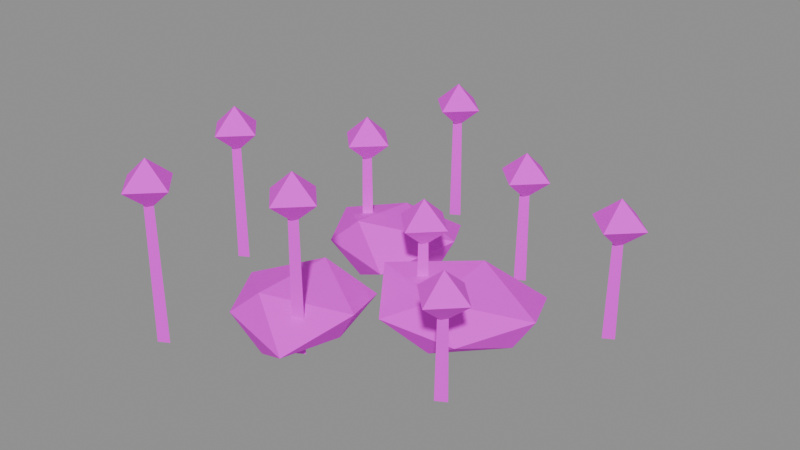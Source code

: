 # Source: flowers_white.blend  (saved by Blender 5.3.31; exported with 4.5.12 LTS)
import bpy
from mathutils import Matrix  # noqa: F401  (used for matrix-valued properties, if any)

bpy.ops.wm.read_factory_settings(use_empty=True)
scene = bpy.context.scene
scene.name = 'Scene'

# ---- images (referenced by path relative to the original .blend; pixels are not part of the script)
import os
ASSET_DIR = os.environ.get("B2B_ASSET_DIR", "")  # directory of the original .blend (textures are referenced by path, not embedded)
HERE = os.path.dirname(os.path.abspath(__file__))  # packed textures are extracted next to this script under _unpacked/

def load_image(name, relpath, width, height, colorspace="sRGB"):
    """Load a texture the original file referenced (path relative to the .blend, or extracted next to this script)."""
    p = next((c for c in (os.path.join(HERE, relpath), os.path.join(ASSET_DIR, relpath)) if relpath and os.path.exists(c)), "")
    if p:
        img = bpy.data.images.load(p, check_existing=True)
        img.name = name
    else:  # same state as the original file: an image datablock whose file is absent (Cycles renders it pink)
        img = bpy.data.images.new(name, width, height)
        img.source = "FILE"
        img.filepath = "//" + (relpath or name)
    img.colorspace_settings.name = colorspace
    return img
img_village_palette_png = load_image('village_palette.png', 'village_palette.png', 1024, 1024, 'sRGB')

# ---- materials (node trees are filled in below, after node groups)
mat_villagepalette = bpy.data.materials.new('VillagePalette')

# ---- material node trees
mat_villagepalette.use_nodes = True; mat_villagepalette.node_tree.nodes.clear()
_N = mat_villagepalette.node_tree.nodes; _L = mat_villagepalette.node_tree.links
n0 = _N.new('ShaderNodeBsdfPrincipled'); n0.name = 'Principled BSDF'; n0.location = (-200, 100)
n0.inputs[2].default_value = 0.9
n0.inputs[10].default_value = 0.005
n1 = _N.new('ShaderNodeOutputMaterial'); n1.name = 'Material Output'; n1.location = (200, 100)
n2 = _N.new('ShaderNodeTexImage'); n2.name = 'Image Texture'; n2.location = (-320, 300)
n2.image = img_village_palette_png
_L.new(n0.outputs[0], n1.inputs[0])
_L.new(n2.outputs[0], n0.inputs[0])
n1.is_active_output = True

# ---- meshes
me_flowers_white = bpy.data.meshes.new('flowers_white')
me_flowers_white.from_pydata([(0.5477, 0.8795, 0.25), (1.897, 0.9394, 0.25), (0.6402, -0.7548, 0.25), (1.711, -0.6897, 0.25), (1.2, -0.4222, 0.5574), (1.2, 0.5806, 0.6727), (1.2, -0.5107, -0.1219), (1.2, 0.5077, -0.1197), (2.042, 0.0, 0.05491), (2.338, 0.0, 0.5138), (0.0855, 0.0, -0.008299), (0.08866, 0.0, 0.5076), (-1.188, 1.62, 0.25), (-0.08019, 1.814, 0.25), (-1.165, 0.3518, 0.25), (-0.03429, 0.06422, 0.25), (-0.7062, 0.4022, 0.6635), (-0.7062, 1.394, 0.5584), (-0.7062, 0.4207, -0.1501), (-0.7062, 1.49, -0.1282), (0.1824, 0.9702, 0.04405), (0.4412, 0.9702, 0.5159), (-1.443, 0.9702, 0.07919), (-1.44, 0.9702, 0.4202), (-0.9803, -0.3175, 0.25), (0.2411, -0.3196, 0.25), (-0.8366, -1.773, 0.25), (0.3347, -2.091, 0.25), (-0.3688, -1.709, 0.6632), (-0.3688, -0.5835, 0.6566), (-0.3688, -1.721, -0.1718), (-0.3688, -0.6841, -0.08335), (0.3712, -1.142, 0.07849), (0.6013, -1.142, 0.4748), (-1.219, -1.142, 0.05293), (-1.108, -1.142, 0.4213), (0.7971, 0.0, 0.0), (0.6621, 0.07794, 0.0), (0.6621, -0.07794, 0.0), (0.7771, 0.0, 1.1), (0.6721, 0.06062, 1.1), (0.6721, -0.06062, 1.1), (0.7071, 0.0, 0.95), (1.067, 0.0, 1.26), (0.7071, 0.36, 1.26), (0.3471, 4.409e-17, 1.26), (0.7071, -0.36, 1.26), (0.7071, 0.0, 1.57), (-0.8131, 0.8273, 0.0), (-0.9481, 0.9052, 0.0), (-0.9481, 0.7494, 0.0), (-0.8331, 0.8273, 1.47), (-0.9381, 0.8879, 1.47), (-0.9381, 0.7667, 1.47), (-0.9031, 0.8273, 1.32), (-0.5431, 0.8273, 1.63), (-0.9031, 1.187, 1.63), (-1.263, 0.8273, 1.63), (-0.9031, 0.4673, 1.63), (-0.9031, 0.8273, 1.94), (0.2282, -1.575, 0.0), (0.09322, -1.497, 0.0), (0.09322, -1.653, 0.0), (0.2082, -1.575, 1.84), (0.1032, -1.514, 1.84), (0.1032, -1.636, 1.84), (0.1382, -1.575, 1.69), (0.4982, -1.575, 2.0), (0.1382, -1.215, 2.0), (-0.2218, -1.575, 2.0), (0.1382, -1.935, 2.0), (0.1382, -1.575, 2.31), (1.228, 1.485, 0.0), (1.093, 1.563, 0.0), (1.093, 1.407, 0.0), (1.208, 1.485, 1.31), (1.103, 1.545, 1.31), (1.103, 1.424, 1.31), (1.138, 1.485, 1.16), (1.498, 1.485, 1.47), (1.138, 1.845, 1.47), (0.7783, 1.485, 1.47), (1.138, 1.125, 1.47), (1.138, 1.485, 1.78), (-1.999, -0.3695, 0.0), (-2.134, -0.2915, 0.0), (-2.134, -0.4474, 0.0), (-2.019, -0.3695, 1.68), (-2.124, -0.3088, 1.68), (-2.124, -0.4301, 1.68), (-2.089, -0.3695, 1.53), (-1.729, -0.3695, 1.84), (-2.089, -0.009469, 1.84), (-2.449, -0.3695, 1.84), (-2.089, -0.7295, 1.84), (-2.089, -0.3695, 2.15), (2.069, -1.259, 0.0), (1.934, -1.181, 0.0), (1.934, -1.337, 0.0), (2.049, -1.259, 1.15), (1.944, -1.198, 1.15), (1.944, -1.319, 1.15), (1.979, -1.259, 1.0), (2.339, -1.259, 1.31), (1.979, -0.8988, 1.31), (1.619, -1.259, 1.31), (1.979, -1.619, 1.31), (1.979, -1.259, 1.62), (-0.5718, 2.462, 0.0), (-0.7068, 2.54, 0.0), (-0.7068, 2.384, 0.0), (-0.5918, 2.462, 1.52), (-0.6968, 2.523, 1.52), (-0.6968, 2.401, 1.52), (-0.6618, 2.462, 1.37), (-0.3018, 2.462, 1.68), (-0.6618, 2.822, 1.68), (-1.022, 2.462, 1.68), (-0.6618, 2.102, 1.68), (-0.6618, 2.462, 1.99), (-1.172, -2.43, 0.0), (-1.307, -2.352, 0.0), (-1.307, -2.508, 0.0), (-1.192, -2.43, 1.89), (-1.297, -2.37, 1.89), (-1.297, -2.491, 1.89), (-1.262, -2.43, 1.74), (-0.9023, -2.43, 2.05), (-1.262, -2.07, 2.05), (-1.622, -2.43, 2.05), (-1.262, -2.79, 2.05), (-1.262, -2.43, 2.36), (2.829, 1.0, 0.0), (2.694, 1.078, 0.0), (2.694, 0.9221, 0.0), (2.809, 1.0, 1.36), (2.704, 1.061, 1.36), (2.704, 0.9394, 1.36), (2.739, 1.0, 1.21), (3.099, 1.0, 1.52), (2.739, 1.36, 1.52), (2.379, 1.0, 1.52), (2.739, 0.6401, 1.52), (2.739, 1.0, 1.83)], [], [(0, 11, 5), (0, 5, 1), (0, 1, 7), (0, 7, 10), (0, 10, 11), (1, 5, 9), (5, 11, 4), (11, 10, 2), (10, 7, 6), (7, 1, 8), (3, 9, 4), (3, 4, 2), (3, 2, 6), (3, 6, 8), (3, 8, 9), (4, 9, 5), (2, 4, 11), (6, 2, 10), (8, 6, 7), (9, 8, 1), (12, 23, 17), (12, 17, 13), (12, 13, 19), (12, 19, 22), (12, 22, 23), (13, 17, 21), (17, 23, 16), (23, 22, 14), (22, 19, 18), (19, 13, 20), (15, 21, 16), (15, 16, 14), (15, 14, 18), (15, 18, 20), (15, 20, 21), (16, 21, 17), (14, 16, 23), (18, 14, 22), (20, 18, 19), (21, 20, 13), (24, 35, 29), (24, 29, 25), (24, 25, 31), (24, 31, 34), (24, 34, 35), (25, 29, 33), (29, 35, 28), (35, 34, 26), (34, 31, 30), (31, 25, 32), (27, 33, 28), (27, 28, 26), (27, 26, 30), (27, 30, 32), (27, 32, 33), (28, 33, 29), (26, 28, 35), (30, 26, 34), (32, 30, 31), (33, 32, 25), (36, 37, 40, 39), (37, 38, 41, 40), (38, 36, 39, 41), (38, 37, 36), (39, 40, 41), (42, 44, 43), (42, 45, 44), (42, 46, 45), (42, 43, 46), (43, 44, 47), (44, 45, 47), (45, 46, 47), (46, 43, 47), (48, 49, 52, 51), (49, 50, 53, 52), (50, 48, 51, 53), (50, 49, 48), (51, 52, 53), (54, 56, 55), (54, 57, 56), (54, 58, 57), (54, 55, 58), (55, 56, 59), (56, 57, 59), (57, 58, 59), (58, 55, 59), (60, 61, 64, 63), (61, 62, 65, 64), (62, 60, 63, 65), (62, 61, 60), (63, 64, 65), (66, 68, 67), (66, 69, 68), (66, 70, 69), (66, 67, 70), (67, 68, 71), (68, 69, 71), (69, 70, 71), (70, 67, 71), (72, 73, 76, 75), (73, 74, 77, 76), (74, 72, 75, 77), (74, 73, 72), (75, 76, 77), (78, 80, 79), (78, 81, 80), (78, 82, 81), (78, 79, 82), (79, 80, 83), (80, 81, 83), (81, 82, 83), (82, 79, 83), (84, 85, 88, 87), (85, 86, 89, 88), (86, 84, 87, 89), (86, 85, 84), (87, 88, 89), (90, 92, 91), (90, 93, 92), (90, 94, 93), (90, 91, 94), (91, 92, 95), (92, 93, 95), (93, 94, 95), (94, 91, 95), (96, 97, 100, 99), (97, 98, 101, 100), (98, 96, 99, 101), (98, 97, 96), (99, 100, 101), (102, 104, 103), (102, 105, 104), (102, 106, 105), (102, 103, 106), (103, 104, 107), (104, 105, 107), (105, 106, 107), (106, 103, 107), (108, 109, 112, 111), (109, 110, 113, 112), (110, 108, 111, 113), (110, 109, 108), (111, 112, 113), (114, 116, 115), (114, 117, 116), (114, 118, 117), (114, 115, 118), (115, 116, 119), (116, 117, 119), (117, 118, 119), (118, 115, 119), (120, 121, 124, 123), (121, 122, 125, 124), (122, 120, 123, 125), (122, 121, 120), (123, 124, 125), (126, 128, 127), (126, 129, 128), (126, 130, 129), (126, 127, 130), (127, 128, 131), (128, 129, 131), (129, 130, 131), (130, 127, 131), (132, 133, 136, 135), (133, 134, 137, 136), (134, 132, 135, 137), (134, 133, 132), (135, 136, 137), (138, 140, 139), (138, 141, 140), (138, 142, 141), (138, 139, 142), (139, 140, 143), (140, 141, 143), (141, 142, 143), (142, 139, 143)])
_uv = me_flowers_white.uv_layers.new(name='UVMap')
_uv.uv.foreach_set('vector', [0.6016, 0.5074, 0.6016, 0.6857, 0.6016, 0.8, 0.6016, 0.5074, 0.6016, 0.8, 0.6016, 0.5074, 0.6016, 0.5074, 0.6016, 0.5074, 0.6016, 0.2515, 0.6016, 0.5074, 0.6016, 0.2515, 0.6016, 0.3286, 0.6016, 0.5074, 0.6016, 0.3286, 0.6016, 0.6857, 0.6016, 0.5074, 0.6016, 0.8, 0.6016, 0.69, 0.6016, 0.8, 0.6016, 0.6857, 0.6016, 0.7202, 0.6016, 0.6857, 0.6016, 0.3286, 0.6016, 0.5074, 0.6016, 0.3286, 0.6016, 0.2515, 0.6016, 0.25, 0.6016, 0.2515, 0.6016, 0.5074, 0.6016, 0.3724, 0.6016, 0.5074, 0.6016, 0.69, 0.6016, 0.7202, 0.6016, 0.5074, 0.6016, 0.7202, 0.6016, 0.5074, 0.6016, 0.5074, 0.6016, 0.5074, 0.6016, 0.25, 0.6016, 0.5074, 0.6016, 0.25, 0.6016, 0.3724, 0.6016, 0.5074, 0.6016, 0.3724, 0.6016, 0.69, 0.6016, 0.7202, 0.6016, 0.69, 0.6016, 0.8, 0.6016, 0.5074, 0.6016, 0.7202, 0.6016, 0.6857, 0.6016, 0.25, 0.6016, 0.5074, 0.6016, 0.3286, 0.6016, 0.3724, 0.6016, 0.25, 0.6016, 0.2515, 0.6016, 0.69, 0.6016, 0.3724, 0.6016, 0.5074, 0.6016, 0.5205, 0.6016, 0.6355, 0.6016, 0.7289, 0.6016, 0.5205, 0.6016, 0.7289, 0.6016, 0.5205, 0.6016, 0.5205, 0.6016, 0.5205, 0.6016, 0.2648, 0.6016, 0.5205, 0.6016, 0.2648, 0.6016, 0.405, 0.6016, 0.5205, 0.6016, 0.405, 0.6016, 0.6355, 0.6016, 0.5205, 0.6016, 0.7289, 0.6016, 0.7002, 0.6016, 0.7289, 0.6016, 0.6355, 0.6016, 0.8, 0.6016, 0.6355, 0.6016, 0.405, 0.6016, 0.5205, 0.6016, 0.405, 0.6016, 0.2648, 0.6016, 0.25, 0.6016, 0.2648, 0.6016, 0.5205, 0.6016, 0.3812, 0.6016, 0.5205, 0.6016, 0.7002, 0.6016, 0.8, 0.6016, 0.5205, 0.6016, 0.8, 0.6016, 0.5205, 0.6016, 0.5205, 0.6016, 0.5205, 0.6016, 0.25, 0.6016, 0.5205, 0.6016, 0.25, 0.6016, 0.3812, 0.6016, 0.5205, 0.6016, 0.3812, 0.6016, 0.7002, 0.6016, 0.8, 0.6016, 0.7002, 0.6016, 0.7289, 0.6016, 0.5205, 0.6016, 0.8, 0.6016, 0.6355, 0.6016, 0.25, 0.6016, 0.5205, 0.6016, 0.405, 0.6016, 0.3812, 0.6016, 0.25, 0.6016, 0.2648, 0.6016, 0.7002, 0.6016, 0.3812, 0.6016, 0.5205, 0.6016, 0.5278, 0.6016, 0.6406, 0.6016, 0.7956, 0.6016, 0.5278, 0.6016, 0.7956, 0.6016, 0.5278, 0.6016, 0.5278, 0.6016, 0.5278, 0.6016, 0.3083, 0.6016, 0.5278, 0.6016, 0.3083, 0.6016, 0.398, 0.6016, 0.5278, 0.6016, 0.398, 0.6016, 0.6406, 0.6016, 0.5278, 0.6016, 0.7956, 0.6016, 0.6759, 0.6016, 0.7956, 0.6016, 0.6406, 0.6016, 0.8, 0.6016, 0.6406, 0.6016, 0.398, 0.6016, 0.5278, 0.6016, 0.398, 0.6016, 0.3083, 0.6016, 0.25, 0.6016, 0.3083, 0.6016, 0.5278, 0.6016, 0.4149, 0.6016, 0.5278, 0.6016, 0.6759, 0.6016, 0.8, 0.6016, 0.5278, 0.6016, 0.8, 0.6016, 0.5278, 0.6016, 0.5278, 0.6016, 0.5278, 0.6016, 0.25, 0.6016, 0.5278, 0.6016, 0.25, 0.6016, 0.4149, 0.6016, 0.5278, 0.6016, 0.4149, 0.6016, 0.6759, 0.6016, 0.8, 0.6016, 0.6759, 0.6016, 0.7956, 0.6016, 0.5278, 0.6016, 0.8, 0.6016, 0.6406, 0.6016, 0.25, 0.6016, 0.5278, 0.6016, 0.398, 0.6016, 0.4149, 0.6016, 0.25, 0.6016, 0.3083, 0.6016, 0.6759, 0.6016, 0.4149, 0.6016, 0.5278, 0.6016, 0.32, 0.6016, 0.32, 0.6016, 0.5, 0.6016, 0.5, 0.6016, 0.32, 0.6016, 0.32, 0.6016, 0.5, 0.6016, 0.5, 0.6016, 0.32, 0.6016, 0.32, 0.6016, 0.5, 0.6016, 0.5, 0.6016, 0.32, 0.6016, 0.32, 0.6016, 0.32, 0.6016, 0.5, 0.6016, 0.5, 0.6016, 0.5, 0.9609, 0.4586, 0.9609, 0.6336, 0.9609, 0.6336, 0.9609, 0.4586, 0.9609, 0.6336, 0.9609, 0.6336, 0.9609, 0.4586, 0.9609, 0.6336, 0.9609, 0.6336, 0.9609, 0.4586, 0.9609, 0.6336, 0.9609, 0.6336, 0.9609, 0.6336, 0.9609, 0.6336, 0.9609, 0.8086, 0.9609, 0.6336, 0.9609, 0.6336, 0.9609, 0.8086, 0.9609, 0.6336, 0.9609, 0.6336, 0.9609, 0.8086, 0.9609, 0.6336, 0.9609, 0.6336, 0.9609, 0.8086, 0.6016, 0.32, 0.6016, 0.32, 0.6016, 0.5, 0.6016, 0.5, 0.6016, 0.32, 0.6016, 0.32, 0.6016, 0.5, 0.6016, 0.5, 0.6016, 0.32, 0.6016, 0.32, 0.6016, 0.5, 0.6016, 0.5, 0.6016, 0.32, 0.6016, 0.32, 0.6016, 0.32, 0.6016, 0.5, 0.6016, 0.5, 0.6016, 0.5, 0.6797, 0.4024, 0.6797, 0.5774, 0.6797, 0.5774, 0.6797, 0.4024, 0.6797, 0.5774, 0.6797, 0.5774, 0.6797, 0.4024, 0.6797, 0.5774, 0.6797, 0.5774, 0.6797, 0.4024, 0.6797, 0.5774, 0.6797, 0.5774, 0.6797, 0.5774, 0.6797, 0.5774, 0.6797, 0.7524, 0.6797, 0.5774, 0.6797, 0.5774, 0.6797, 0.7524, 0.6797, 0.5774, 0.6797, 0.5774, 0.6797, 0.7524, 0.6797, 0.5774, 0.6797, 0.5774, 0.6797, 0.7524, 0.6016, 0.32, 0.6016, 0.32, 0.6016, 0.5, 0.6016, 0.5, 0.6016, 0.32, 0.6016, 0.32, 0.6016, 0.5, 0.6016, 0.5, 0.6016, 0.32, 0.6016, 0.32, 0.6016, 0.5, 0.6016, 0.5, 0.6016, 0.32, 0.6016, 0.32, 0.6016, 0.32, 0.6016, 0.5, 0.6016, 0.5, 0.6016, 0.5, 0.9609, 0.434, 0.9609, 0.609, 0.9609, 0.609, 0.9609, 0.434, 0.9609, 0.609, 0.9609, 0.609, 0.9609, 0.434, 0.9609, 0.609, 0.9609, 0.609, 0.9609, 0.434, 0.9609, 0.609, 0.9609, 0.609, 0.9609, 0.609, 0.9609, 0.609, 0.9609, 0.784, 0.9609, 0.609, 0.9609, 0.609, 0.9609, 0.784, 0.9609, 0.609, 0.9609, 0.609, 0.9609, 0.784, 0.9609, 0.609, 0.9609, 0.609, 0.9609, 0.784, 0.6016, 0.32, 0.6016, 0.32, 0.6016, 0.5, 0.6016, 0.5, 0.6016, 0.32, 0.6016, 0.32, 0.6016, 0.5, 0.6016, 0.5, 0.6016, 0.32, 0.6016, 0.32, 0.6016, 0.5, 0.6016, 0.5, 0.6016, 0.32, 0.6016, 0.32, 0.6016, 0.32, 0.6016, 0.5, 0.6016, 0.5, 0.6016, 0.5, 0.6797, 0.4938, 0.6797, 0.6688, 0.6797, 0.6688, 0.6797, 0.4938, 0.6797, 0.6688, 0.6797, 0.6688, 0.6797, 0.4938, 0.6797, 0.6688, 0.6797, 0.6688, 0.6797, 0.4938, 0.6797, 0.6688, 0.6797, 0.6688, 0.6797, 0.6688, 0.6797, 0.6688, 0.6797, 0.8438, 0.6797, 0.6688, 0.6797, 0.6688, 0.6797, 0.8438, 0.6797, 0.6688, 0.6797, 0.6688, 0.6797, 0.8438, 0.6797, 0.6688, 0.6797, 0.6688, 0.6797, 0.8438, 0.6016, 0.32, 0.6016, 0.32, 0.6016, 0.5, 0.6016, 0.5, 0.6016, 0.32, 0.6016, 0.32, 0.6016, 0.5, 0.6016, 0.5, 0.6016, 0.32, 0.6016, 0.32, 0.6016, 0.5, 0.6016, 0.5, 0.6016, 0.32, 0.6016, 0.32, 0.6016, 0.32, 0.6016, 0.5, 0.6016, 0.5, 0.6016, 0.5, 0.9609, 0.4156, 0.9609, 0.5906, 0.9609, 0.5906, 0.9609, 0.4156, 0.9609, 0.5906, 0.9609, 0.5906, 0.9609, 0.4156, 0.9609, 0.5906, 0.9609, 0.5906, 0.9609, 0.4156, 0.9609, 0.5906, 0.9609, 0.5906, 0.9609, 0.5906, 0.9609, 0.5906, 0.9609, 0.7656, 0.9609, 0.5906, 0.9609, 0.5906, 0.9609, 0.7656, 0.9609, 0.5906, 0.9609, 0.5906, 0.9609, 0.7656, 0.9609, 0.5906, 0.9609, 0.5906, 0.9609, 0.7656, 0.6016, 0.32, 0.6016, 0.32, 0.6016, 0.5, 0.6016, 0.5, 0.6016, 0.32, 0.6016, 0.32, 0.6016, 0.5, 0.6016, 0.5, 0.6016, 0.32, 0.6016, 0.32, 0.6016, 0.5, 0.6016, 0.5, 0.6016, 0.32, 0.6016, 0.32, 0.6016, 0.32, 0.6016, 0.5, 0.6016, 0.5, 0.6016, 0.5, 0.6797, 0.4483, 0.6797, 0.6233, 0.6797, 0.6233, 0.6797, 0.4483, 0.6797, 0.6233, 0.6797, 0.6233, 0.6797, 0.4483, 0.6797, 0.6233, 0.6797, 0.6233, 0.6797, 0.4483, 0.6797, 0.6233, 0.6797, 0.6233, 0.6797, 0.6233, 0.6797, 0.6233, 0.6797, 0.7983, 0.6797, 0.6233, 0.6797, 0.6233, 0.6797, 0.7983, 0.6797, 0.6233, 0.6797, 0.6233, 0.6797, 0.7983, 0.6797, 0.6233, 0.6797, 0.6233, 0.6797, 0.7983, 0.6016, 0.32, 0.6016, 0.32, 0.6016, 0.5, 0.6016, 0.5, 0.6016, 0.32, 0.6016, 0.32, 0.6016, 0.5, 0.6016, 0.5, 0.6016, 0.32, 0.6016, 0.32, 0.6016, 0.5, 0.6016, 0.5, 0.6016, 0.32, 0.6016, 0.32, 0.6016, 0.32, 0.6016, 0.5, 0.6016, 0.5, 0.6016, 0.5, 0.9609, 0.4018, 0.9609, 0.5768, 0.9609, 0.5768, 0.9609, 0.4018, 0.9609, 0.5768, 0.9609, 0.5768, 0.9609, 0.4018, 0.9609, 0.5768, 0.9609, 0.5768, 0.9609, 0.4018, 0.9609, 0.5768, 0.9609, 0.5768, 0.9609, 0.5768, 0.9609, 0.5768, 0.9609, 0.7518, 0.9609, 0.5768, 0.9609, 0.5768, 0.9609, 0.7518, 0.9609, 0.5768, 0.9609, 0.5768, 0.9609, 0.7518, 0.9609, 0.5768, 0.9609, 0.5768, 0.9609, 0.7518, 0.6016, 0.32, 0.6016, 0.32, 0.6016, 0.5, 0.6016, 0.5, 0.6016, 0.32, 0.6016, 0.32, 0.6016, 0.5, 0.6016, 0.5, 0.6016, 0.32, 0.6016, 0.32, 0.6016, 0.5, 0.6016, 0.5, 0.6016, 0.32, 0.6016, 0.32, 0.6016, 0.32, 0.6016, 0.5, 0.6016, 0.5, 0.6016, 0.5, 0.6797, 0.4449, 0.6797, 0.6199, 0.6797, 0.6199, 0.6797, 0.4449, 0.6797, 0.6199, 0.6797, 0.6199, 0.6797, 0.4449, 0.6797, 0.6199, 0.6797, 0.6199, 0.6797, 0.4449, 0.6797, 0.6199, 0.6797, 0.6199, 0.6797, 0.6199, 0.6797, 0.6199, 0.6797, 0.7949, 0.6797, 0.6199, 0.6797, 0.6199, 0.6797, 0.7949, 0.6797, 0.6199, 0.6797, 0.6199, 0.6797, 0.7949, 0.6797, 0.6199, 0.6797, 0.6199, 0.6797, 0.7949, 0.6016, 0.32, 0.6016, 0.32, 0.6016, 0.5, 0.6016, 0.5, 0.6016, 0.32, 0.6016, 0.32, 0.6016, 0.5, 0.6016, 0.5, 0.6016, 0.32, 0.6016, 0.32, 0.6016, 0.5, 0.6016, 0.5, 0.6016, 0.32, 0.6016, 0.32, 0.6016, 0.32, 0.6016, 0.5, 0.6016, 0.5, 0.6016, 0.5, 0.9609, 0.4016, 0.9609, 0.5766, 0.9609, 0.5766, 0.9609, 0.4016, 0.9609, 0.5766, 0.9609, 0.5766, 0.9609, 0.4016, 0.9609, 0.5766, 0.9609, 0.5766, 0.9609, 0.4016, 0.9609, 0.5766, 0.9609, 0.5766, 0.9609, 0.5766, 0.9609, 0.5766, 0.9609, 0.7516, 0.9609, 0.5766, 0.9609, 0.5766, 0.9609, 0.7516, 0.9609, 0.5766, 0.9609, 0.5766, 0.9609, 0.7516, 0.9609, 0.5766, 0.9609, 0.5766, 0.9609, 0.7516])
me_flowers_white.materials.append(mat_villagepalette)
me_flowers_white.update()

# ---- objects
ob_flowers_white = bpy.data.objects.new('flowers_white', me_flowers_white)

# ---- transforms, parenting, visibility, modifiers, constraints
ob_flowers_white.location = (0.0, 0.0, 0.0)

# ---- collection membership
scene.collection.objects.link(ob_flowers_white)

# ---- scene / render settings (as saved in the file)
scene.frame_start = 1; scene.frame_end = 250; scene.frame_set(1)
scene.render.engine = 'BLENDER_EEVEE_NEXT'
scene.render.bake_bias = 0.0
scene.render.bake_samples = 0
scene.render.compositor_device = 'GPU'
scene.eevee.use_volume_custom_range = False
scene.eevee.fast_gi_thickness_near = 0.1
scene.eevee.fast_gi_thickness_far = 0.0
scene.eevee.ray_tracing_options.screen_trace_thickness = 0.1
bpy.context.view_layer.update()

# ---- added for rendering (the .blend has no active camera and no usable light): camera, sun + grey world if the file has none
cam_auto = bpy.data.cameras.new('AutoCamera')
cam_auto.lens = 50.0
cam_auto.sensor_width = 36.0
cam_auto.clip_end = 1000.0
ob_auto_camera = bpy.data.objects.new('AutoCamera', cam_auto)
scene.collection.objects.link(ob_auto_camera)
ob_auto_camera.location = (7.99275, -9.1856, 7.22841)
ob_auto_camera.rotation_euler = (1.09748, -7.21219e-08, 0.694738)
scene.camera = ob_auto_camera
light_auto_sun = bpy.data.lights.new('AutoSun', 'SUN')
light_auto_sun.energy = 3.0
light_auto_sun.angle = 0.0523599
ob_auto_sun = bpy.data.objects.new('AutoSun', light_auto_sun)
scene.collection.objects.link(ob_auto_sun)
ob_auto_sun.rotation_euler = (0.872665, 0.174533, 0.523599)
if scene.world is None:
    world_auto = bpy.data.worlds.new('AutoWorld')
    world_auto.color = (0.3, 0.3, 0.3)
    scene.world = world_auto
bpy.context.view_layer.update()
